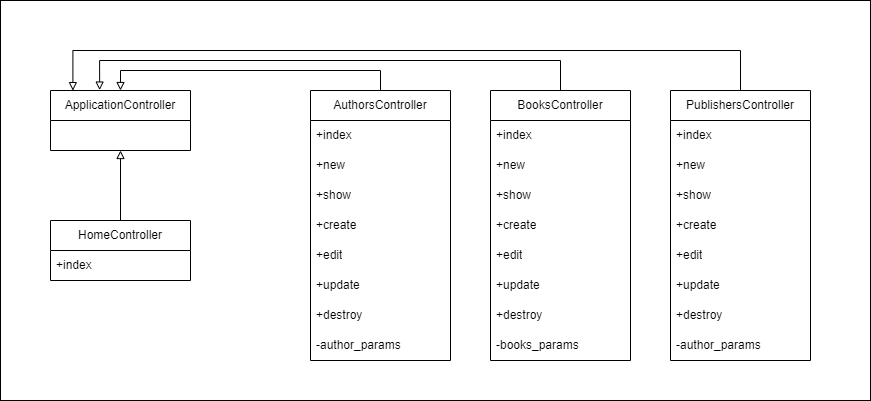

The diagram above was exported from draw.io. Its source (the exported page's mxGraphModel, read from the mxfile embedded in the PNG):
<mxGraphModel dx="1050" dy="629" grid="1" gridSize="10" guides="1" tooltips="1" connect="1" arrows="1" fold="1" page="1" pageScale="1" pageWidth="850" pageHeight="1100" math="0" shadow="0">
  <root>
    <mxCell id="0" />
    <mxCell id="1" parent="0" />
    <mxCell id="agBbRVxR4u5uQ-WlCzXN-47" value="" style="rounded=0;whiteSpace=wrap;html=1;" vertex="1" parent="1">
      <mxGeometry x="90" y="260" width="870" height="400" as="geometry" />
    </mxCell>
    <mxCell id="agBbRVxR4u5uQ-WlCzXN-1" value="ApplicationController" style="swimlane;fontStyle=0;childLayout=stackLayout;horizontal=1;startSize=30;horizontalStack=0;resizeParent=1;resizeParentMax=0;resizeLast=0;collapsible=1;marginBottom=0;whiteSpace=wrap;html=1;" vertex="1" parent="1">
      <mxGeometry x="140" y="350" width="140" height="60" as="geometry" />
    </mxCell>
    <mxCell id="agBbRVxR4u5uQ-WlCzXN-42" style="edgeStyle=orthogonalEdgeStyle;rounded=0;orthogonalLoop=1;jettySize=auto;html=1;exitX=0.5;exitY=0;exitDx=0;exitDy=0;entryX=0.5;entryY=1;entryDx=0;entryDy=0;endArrow=block;endFill=0;" edge="1" parent="1" source="agBbRVxR4u5uQ-WlCzXN-9" target="agBbRVxR4u5uQ-WlCzXN-1">
      <mxGeometry relative="1" as="geometry" />
    </mxCell>
    <mxCell id="agBbRVxR4u5uQ-WlCzXN-9" value="HomeController" style="swimlane;fontStyle=0;childLayout=stackLayout;horizontal=1;startSize=30;horizontalStack=0;resizeParent=1;resizeParentMax=0;resizeLast=0;collapsible=1;marginBottom=0;whiteSpace=wrap;html=1;" vertex="1" parent="1">
      <mxGeometry x="140" y="480" width="140" height="60" as="geometry" />
    </mxCell>
    <mxCell id="agBbRVxR4u5uQ-WlCzXN-10" value="+index" style="text;strokeColor=none;fillColor=none;align=left;verticalAlign=middle;spacingLeft=4;spacingRight=4;overflow=hidden;points=[[0,0.5],[1,0.5]];portConstraint=eastwest;rotatable=0;whiteSpace=wrap;html=1;" vertex="1" parent="agBbRVxR4u5uQ-WlCzXN-9">
      <mxGeometry y="30" width="140" height="30" as="geometry" />
    </mxCell>
    <mxCell id="agBbRVxR4u5uQ-WlCzXN-15" value="AuthorsController" style="swimlane;fontStyle=0;childLayout=stackLayout;horizontal=1;startSize=30;horizontalStack=0;resizeParent=1;resizeParentMax=0;resizeLast=0;collapsible=1;marginBottom=0;whiteSpace=wrap;html=1;" vertex="1" parent="1">
      <mxGeometry x="400" y="350" width="140" height="270" as="geometry" />
    </mxCell>
    <mxCell id="agBbRVxR4u5uQ-WlCzXN-16" value="+index" style="text;strokeColor=none;fillColor=none;align=left;verticalAlign=middle;spacingLeft=4;spacingRight=4;overflow=hidden;points=[[0,0.5],[1,0.5]];portConstraint=eastwest;rotatable=0;whiteSpace=wrap;html=1;" vertex="1" parent="agBbRVxR4u5uQ-WlCzXN-15">
      <mxGeometry y="30" width="140" height="30" as="geometry" />
    </mxCell>
    <mxCell id="agBbRVxR4u5uQ-WlCzXN-17" value="+new" style="text;strokeColor=none;fillColor=none;align=left;verticalAlign=middle;spacingLeft=4;spacingRight=4;overflow=hidden;points=[[0,0.5],[1,0.5]];portConstraint=eastwest;rotatable=0;whiteSpace=wrap;html=1;" vertex="1" parent="agBbRVxR4u5uQ-WlCzXN-15">
      <mxGeometry y="60" width="140" height="30" as="geometry" />
    </mxCell>
    <mxCell id="agBbRVxR4u5uQ-WlCzXN-19" value="+show" style="text;strokeColor=none;fillColor=none;align=left;verticalAlign=middle;spacingLeft=4;spacingRight=4;overflow=hidden;points=[[0,0.5],[1,0.5]];portConstraint=eastwest;rotatable=0;whiteSpace=wrap;html=1;" vertex="1" parent="agBbRVxR4u5uQ-WlCzXN-15">
      <mxGeometry y="90" width="140" height="30" as="geometry" />
    </mxCell>
    <mxCell id="agBbRVxR4u5uQ-WlCzXN-18" value="+create" style="text;strokeColor=none;fillColor=none;align=left;verticalAlign=middle;spacingLeft=4;spacingRight=4;overflow=hidden;points=[[0,0.5],[1,0.5]];portConstraint=eastwest;rotatable=0;whiteSpace=wrap;html=1;" vertex="1" parent="agBbRVxR4u5uQ-WlCzXN-15">
      <mxGeometry y="120" width="140" height="30" as="geometry" />
    </mxCell>
    <mxCell id="agBbRVxR4u5uQ-WlCzXN-20" value="+edit" style="text;strokeColor=none;fillColor=none;align=left;verticalAlign=middle;spacingLeft=4;spacingRight=4;overflow=hidden;points=[[0,0.5],[1,0.5]];portConstraint=eastwest;rotatable=0;whiteSpace=wrap;html=1;" vertex="1" parent="agBbRVxR4u5uQ-WlCzXN-15">
      <mxGeometry y="150" width="140" height="30" as="geometry" />
    </mxCell>
    <mxCell id="agBbRVxR4u5uQ-WlCzXN-21" value="+update" style="text;strokeColor=none;fillColor=none;align=left;verticalAlign=middle;spacingLeft=4;spacingRight=4;overflow=hidden;points=[[0,0.5],[1,0.5]];portConstraint=eastwest;rotatable=0;whiteSpace=wrap;html=1;" vertex="1" parent="agBbRVxR4u5uQ-WlCzXN-15">
      <mxGeometry y="180" width="140" height="30" as="geometry" />
    </mxCell>
    <mxCell id="agBbRVxR4u5uQ-WlCzXN-22" value="+destroy" style="text;strokeColor=none;fillColor=none;align=left;verticalAlign=middle;spacingLeft=4;spacingRight=4;overflow=hidden;points=[[0,0.5],[1,0.5]];portConstraint=eastwest;rotatable=0;whiteSpace=wrap;html=1;" vertex="1" parent="agBbRVxR4u5uQ-WlCzXN-15">
      <mxGeometry y="210" width="140" height="30" as="geometry" />
    </mxCell>
    <mxCell id="agBbRVxR4u5uQ-WlCzXN-23" value="-author_params" style="text;strokeColor=none;fillColor=none;align=left;verticalAlign=middle;spacingLeft=4;spacingRight=4;overflow=hidden;points=[[0,0.5],[1,0.5]];portConstraint=eastwest;rotatable=0;whiteSpace=wrap;html=1;" vertex="1" parent="agBbRVxR4u5uQ-WlCzXN-15">
      <mxGeometry y="240" width="140" height="30" as="geometry" />
    </mxCell>
    <mxCell id="agBbRVxR4u5uQ-WlCzXN-24" value="BooksController" style="swimlane;fontStyle=0;childLayout=stackLayout;horizontal=1;startSize=30;horizontalStack=0;resizeParent=1;resizeParentMax=0;resizeLast=0;collapsible=1;marginBottom=0;whiteSpace=wrap;html=1;" vertex="1" parent="1">
      <mxGeometry x="580" y="350" width="140" height="270" as="geometry" />
    </mxCell>
    <mxCell id="agBbRVxR4u5uQ-WlCzXN-25" value="+index" style="text;strokeColor=none;fillColor=none;align=left;verticalAlign=middle;spacingLeft=4;spacingRight=4;overflow=hidden;points=[[0,0.5],[1,0.5]];portConstraint=eastwest;rotatable=0;whiteSpace=wrap;html=1;" vertex="1" parent="agBbRVxR4u5uQ-WlCzXN-24">
      <mxGeometry y="30" width="140" height="30" as="geometry" />
    </mxCell>
    <mxCell id="agBbRVxR4u5uQ-WlCzXN-26" value="+new" style="text;strokeColor=none;fillColor=none;align=left;verticalAlign=middle;spacingLeft=4;spacingRight=4;overflow=hidden;points=[[0,0.5],[1,0.5]];portConstraint=eastwest;rotatable=0;whiteSpace=wrap;html=1;" vertex="1" parent="agBbRVxR4u5uQ-WlCzXN-24">
      <mxGeometry y="60" width="140" height="30" as="geometry" />
    </mxCell>
    <mxCell id="agBbRVxR4u5uQ-WlCzXN-27" value="+show" style="text;strokeColor=none;fillColor=none;align=left;verticalAlign=middle;spacingLeft=4;spacingRight=4;overflow=hidden;points=[[0,0.5],[1,0.5]];portConstraint=eastwest;rotatable=0;whiteSpace=wrap;html=1;" vertex="1" parent="agBbRVxR4u5uQ-WlCzXN-24">
      <mxGeometry y="90" width="140" height="30" as="geometry" />
    </mxCell>
    <mxCell id="agBbRVxR4u5uQ-WlCzXN-28" value="+create" style="text;strokeColor=none;fillColor=none;align=left;verticalAlign=middle;spacingLeft=4;spacingRight=4;overflow=hidden;points=[[0,0.5],[1,0.5]];portConstraint=eastwest;rotatable=0;whiteSpace=wrap;html=1;" vertex="1" parent="agBbRVxR4u5uQ-WlCzXN-24">
      <mxGeometry y="120" width="140" height="30" as="geometry" />
    </mxCell>
    <mxCell id="agBbRVxR4u5uQ-WlCzXN-29" value="+edit" style="text;strokeColor=none;fillColor=none;align=left;verticalAlign=middle;spacingLeft=4;spacingRight=4;overflow=hidden;points=[[0,0.5],[1,0.5]];portConstraint=eastwest;rotatable=0;whiteSpace=wrap;html=1;" vertex="1" parent="agBbRVxR4u5uQ-WlCzXN-24">
      <mxGeometry y="150" width="140" height="30" as="geometry" />
    </mxCell>
    <mxCell id="agBbRVxR4u5uQ-WlCzXN-30" value="+update" style="text;strokeColor=none;fillColor=none;align=left;verticalAlign=middle;spacingLeft=4;spacingRight=4;overflow=hidden;points=[[0,0.5],[1,0.5]];portConstraint=eastwest;rotatable=0;whiteSpace=wrap;html=1;" vertex="1" parent="agBbRVxR4u5uQ-WlCzXN-24">
      <mxGeometry y="180" width="140" height="30" as="geometry" />
    </mxCell>
    <mxCell id="agBbRVxR4u5uQ-WlCzXN-31" value="+destroy" style="text;strokeColor=none;fillColor=none;align=left;verticalAlign=middle;spacingLeft=4;spacingRight=4;overflow=hidden;points=[[0,0.5],[1,0.5]];portConstraint=eastwest;rotatable=0;whiteSpace=wrap;html=1;" vertex="1" parent="agBbRVxR4u5uQ-WlCzXN-24">
      <mxGeometry y="210" width="140" height="30" as="geometry" />
    </mxCell>
    <mxCell id="agBbRVxR4u5uQ-WlCzXN-32" value="-books_params" style="text;strokeColor=none;fillColor=none;align=left;verticalAlign=middle;spacingLeft=4;spacingRight=4;overflow=hidden;points=[[0,0.5],[1,0.5]];portConstraint=eastwest;rotatable=0;whiteSpace=wrap;html=1;" vertex="1" parent="agBbRVxR4u5uQ-WlCzXN-24">
      <mxGeometry y="240" width="140" height="30" as="geometry" />
    </mxCell>
    <mxCell id="agBbRVxR4u5uQ-WlCzXN-33" value="PublishersController" style="swimlane;fontStyle=0;childLayout=stackLayout;horizontal=1;startSize=30;horizontalStack=0;resizeParent=1;resizeParentMax=0;resizeLast=0;collapsible=1;marginBottom=0;whiteSpace=wrap;html=1;" vertex="1" parent="1">
      <mxGeometry x="760" y="350" width="140" height="270" as="geometry" />
    </mxCell>
    <mxCell id="agBbRVxR4u5uQ-WlCzXN-34" value="+index" style="text;strokeColor=none;fillColor=none;align=left;verticalAlign=middle;spacingLeft=4;spacingRight=4;overflow=hidden;points=[[0,0.5],[1,0.5]];portConstraint=eastwest;rotatable=0;whiteSpace=wrap;html=1;" vertex="1" parent="agBbRVxR4u5uQ-WlCzXN-33">
      <mxGeometry y="30" width="140" height="30" as="geometry" />
    </mxCell>
    <mxCell id="agBbRVxR4u5uQ-WlCzXN-35" value="+new" style="text;strokeColor=none;fillColor=none;align=left;verticalAlign=middle;spacingLeft=4;spacingRight=4;overflow=hidden;points=[[0,0.5],[1,0.5]];portConstraint=eastwest;rotatable=0;whiteSpace=wrap;html=1;" vertex="1" parent="agBbRVxR4u5uQ-WlCzXN-33">
      <mxGeometry y="60" width="140" height="30" as="geometry" />
    </mxCell>
    <mxCell id="agBbRVxR4u5uQ-WlCzXN-36" value="+show" style="text;strokeColor=none;fillColor=none;align=left;verticalAlign=middle;spacingLeft=4;spacingRight=4;overflow=hidden;points=[[0,0.5],[1,0.5]];portConstraint=eastwest;rotatable=0;whiteSpace=wrap;html=1;" vertex="1" parent="agBbRVxR4u5uQ-WlCzXN-33">
      <mxGeometry y="90" width="140" height="30" as="geometry" />
    </mxCell>
    <mxCell id="agBbRVxR4u5uQ-WlCzXN-37" value="+create" style="text;strokeColor=none;fillColor=none;align=left;verticalAlign=middle;spacingLeft=4;spacingRight=4;overflow=hidden;points=[[0,0.5],[1,0.5]];portConstraint=eastwest;rotatable=0;whiteSpace=wrap;html=1;" vertex="1" parent="agBbRVxR4u5uQ-WlCzXN-33">
      <mxGeometry y="120" width="140" height="30" as="geometry" />
    </mxCell>
    <mxCell id="agBbRVxR4u5uQ-WlCzXN-38" value="+edit" style="text;strokeColor=none;fillColor=none;align=left;verticalAlign=middle;spacingLeft=4;spacingRight=4;overflow=hidden;points=[[0,0.5],[1,0.5]];portConstraint=eastwest;rotatable=0;whiteSpace=wrap;html=1;" vertex="1" parent="agBbRVxR4u5uQ-WlCzXN-33">
      <mxGeometry y="150" width="140" height="30" as="geometry" />
    </mxCell>
    <mxCell id="agBbRVxR4u5uQ-WlCzXN-39" value="+update" style="text;strokeColor=none;fillColor=none;align=left;verticalAlign=middle;spacingLeft=4;spacingRight=4;overflow=hidden;points=[[0,0.5],[1,0.5]];portConstraint=eastwest;rotatable=0;whiteSpace=wrap;html=1;" vertex="1" parent="agBbRVxR4u5uQ-WlCzXN-33">
      <mxGeometry y="180" width="140" height="30" as="geometry" />
    </mxCell>
    <mxCell id="agBbRVxR4u5uQ-WlCzXN-40" value="+destroy" style="text;strokeColor=none;fillColor=none;align=left;verticalAlign=middle;spacingLeft=4;spacingRight=4;overflow=hidden;points=[[0,0.5],[1,0.5]];portConstraint=eastwest;rotatable=0;whiteSpace=wrap;html=1;" vertex="1" parent="agBbRVxR4u5uQ-WlCzXN-33">
      <mxGeometry y="210" width="140" height="30" as="geometry" />
    </mxCell>
    <mxCell id="agBbRVxR4u5uQ-WlCzXN-41" value="-author_params" style="text;strokeColor=none;fillColor=none;align=left;verticalAlign=middle;spacingLeft=4;spacingRight=4;overflow=hidden;points=[[0,0.5],[1,0.5]];portConstraint=eastwest;rotatable=0;whiteSpace=wrap;html=1;" vertex="1" parent="agBbRVxR4u5uQ-WlCzXN-33">
      <mxGeometry y="240" width="140" height="30" as="geometry" />
    </mxCell>
    <mxCell id="agBbRVxR4u5uQ-WlCzXN-43" style="edgeStyle=orthogonalEdgeStyle;rounded=0;orthogonalLoop=1;jettySize=auto;html=1;exitX=0.5;exitY=0;exitDx=0;exitDy=0;entryX=0.5;entryY=0;entryDx=0;entryDy=0;endArrow=block;endFill=0;" edge="1" parent="1" source="agBbRVxR4u5uQ-WlCzXN-15" target="agBbRVxR4u5uQ-WlCzXN-1">
      <mxGeometry relative="1" as="geometry">
        <mxPoint x="350" y="310" as="sourcePoint" />
        <mxPoint x="350" y="240" as="targetPoint" />
      </mxGeometry>
    </mxCell>
    <mxCell id="agBbRVxR4u5uQ-WlCzXN-45" style="edgeStyle=orthogonalEdgeStyle;rounded=0;orthogonalLoop=1;jettySize=auto;html=1;exitX=0.5;exitY=0;exitDx=0;exitDy=0;entryX=0.351;entryY=-0.007;entryDx=0;entryDy=0;endArrow=block;endFill=0;entryPerimeter=0;" edge="1" parent="1" source="agBbRVxR4u5uQ-WlCzXN-24" target="agBbRVxR4u5uQ-WlCzXN-1">
      <mxGeometry relative="1" as="geometry">
        <mxPoint x="460" y="260" as="sourcePoint" />
        <mxPoint x="200" y="260" as="targetPoint" />
        <Array as="points">
          <mxPoint x="650" y="320" />
          <mxPoint x="189" y="320" />
        </Array>
      </mxGeometry>
    </mxCell>
    <mxCell id="agBbRVxR4u5uQ-WlCzXN-46" style="edgeStyle=orthogonalEdgeStyle;rounded=0;orthogonalLoop=1;jettySize=auto;html=1;exitX=0.5;exitY=0;exitDx=0;exitDy=0;entryX=0.16;entryY=0.002;entryDx=0;entryDy=0;endArrow=block;endFill=0;entryPerimeter=0;" edge="1" parent="1" source="agBbRVxR4u5uQ-WlCzXN-33" target="agBbRVxR4u5uQ-WlCzXN-1">
      <mxGeometry relative="1" as="geometry">
        <mxPoint x="630" y="230" as="sourcePoint" />
        <mxPoint x="370" y="230" as="targetPoint" />
        <Array as="points">
          <mxPoint x="830" y="310" />
          <mxPoint x="162" y="310" />
        </Array>
      </mxGeometry>
    </mxCell>
  </root>
</mxGraphModel>